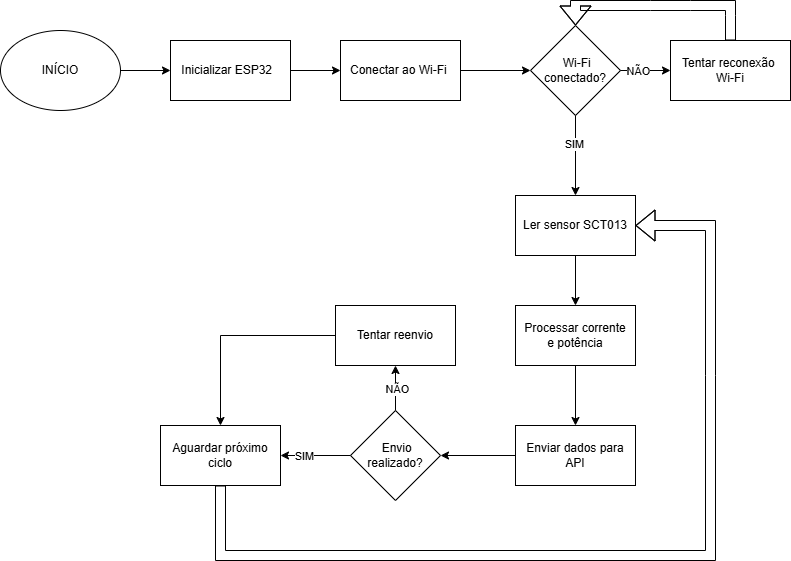

The diagram above was exported from draw.io. Its source (the exported page's mxGraphModel, read from the mxfile embedded in the PNG):
<mxGraphModel dx="962" dy="575" grid="1" gridSize="10" guides="1" tooltips="1" connect="1" arrows="1" fold="1" page="1" pageScale="1" pageWidth="827" pageHeight="1169" math="0" shadow="0">
  <root>
    <mxCell id="WIyWlLk6GJQsqaUBKTNV-0" />
    <mxCell id="WIyWlLk6GJQsqaUBKTNV-1" parent="WIyWlLk6GJQsqaUBKTNV-0" />
    <mxCell id="IVHoIQelAXfAEAdjh0Nm-0" parent="WIyWlLk6GJQsqaUBKTNV-1" style="ellipse;whiteSpace=wrap;html=1;" value="INÍCIO    " vertex="1">
      <mxGeometry height="80" width="120" x="30" y="35" as="geometry" />
    </mxCell>
    <mxCell id="IVHoIQelAXfAEAdjh0Nm-1" parent="WIyWlLk6GJQsqaUBKTNV-1" style="rounded=0;whiteSpace=wrap;html=1;" value="Inicializar ESP32&amp;nbsp;&amp;nbsp;" vertex="1">
      <mxGeometry height="60" width="120" x="200" y="45" as="geometry" />
    </mxCell>
    <mxCell id="IVHoIQelAXfAEAdjh0Nm-2" parent="WIyWlLk6GJQsqaUBKTNV-1" style="rounded=0;whiteSpace=wrap;html=1;" value="Conectar ao Wi-Fi&amp;nbsp;" vertex="1">
      <mxGeometry height="60" width="120" x="370" y="45" as="geometry" />
    </mxCell>
    <mxCell id="IVHoIQelAXfAEAdjh0Nm-3" parent="WIyWlLk6GJQsqaUBKTNV-1" style="rhombus;whiteSpace=wrap;html=1;" value="&amp;nbsp;Wi-Fi conectado?" vertex="1">
      <mxGeometry height="90" width="90" x="560" y="30" as="geometry" />
    </mxCell>
    <mxCell id="IVHoIQelAXfAEAdjh0Nm-4" parent="WIyWlLk6GJQsqaUBKTNV-1" style="rounded=0;whiteSpace=wrap;html=1;" value="Tentar reconexão&amp;nbsp;&lt;div&gt;Wi-Fi&lt;/div&gt;" vertex="1">
      <mxGeometry height="60" width="120" x="700" y="45" as="geometry" />
    </mxCell>
    <mxCell id="IVHoIQelAXfAEAdjh0Nm-5" parent="WIyWlLk6GJQsqaUBKTNV-1" style="rounded=0;whiteSpace=wrap;html=1;" value="Ler sensor SCT013" vertex="1">
      <mxGeometry height="60" width="120" x="545" y="200" as="geometry" />
    </mxCell>
    <mxCell id="IVHoIQelAXfAEAdjh0Nm-6" parent="WIyWlLk6GJQsqaUBKTNV-1" style="rounded=0;whiteSpace=wrap;html=1;" value="&lt;div&gt;Processar corrente&lt;/div&gt;&lt;div&gt;e potência&lt;/div&gt;" vertex="1">
      <mxGeometry height="60" width="120" x="545" y="310" as="geometry" />
    </mxCell>
    <mxCell id="IVHoIQelAXfAEAdjh0Nm-7" parent="WIyWlLk6GJQsqaUBKTNV-1" style="rounded=0;whiteSpace=wrap;html=1;" value="Enviar dados para API" vertex="1">
      <mxGeometry height="60" width="120" x="545" y="430" as="geometry" />
    </mxCell>
    <mxCell id="IVHoIQelAXfAEAdjh0Nm-8" parent="WIyWlLk6GJQsqaUBKTNV-1" style="rounded=0;whiteSpace=wrap;html=1;" value="Tentar reenvio" vertex="1">
      <mxGeometry height="60" width="120" x="365" y="310" as="geometry" />
    </mxCell>
    <mxCell id="IVHoIQelAXfAEAdjh0Nm-9" parent="WIyWlLk6GJQsqaUBKTNV-1" style="rhombus;whiteSpace=wrap;html=1;" value="&amp;nbsp;Envio realizado?" vertex="1">
      <mxGeometry height="90" width="90" x="380" y="415" as="geometry" />
    </mxCell>
    <mxCell id="IVHoIQelAXfAEAdjh0Nm-10" parent="WIyWlLk6GJQsqaUBKTNV-1" style="rounded=0;whiteSpace=wrap;html=1;" value="Aguardar próximo ciclo" vertex="1">
      <mxGeometry height="60" width="120" x="190" y="430" as="geometry" />
    </mxCell>
    <mxCell id="IVHoIQelAXfAEAdjh0Nm-11" edge="1" parent="WIyWlLk6GJQsqaUBKTNV-1" source="IVHoIQelAXfAEAdjh0Nm-0" style="endArrow=classic;html=1;rounded=0;entryX=0;entryY=0.5;entryDx=0;entryDy=0;exitX=1;exitY=0.5;exitDx=0;exitDy=0;" target="IVHoIQelAXfAEAdjh0Nm-1" value="">
      <mxGeometry height="50" relative="1" width="50" as="geometry">
        <mxPoint x="390" y="380" as="sourcePoint" />
        <mxPoint x="440" y="330" as="targetPoint" />
      </mxGeometry>
    </mxCell>
    <mxCell id="IVHoIQelAXfAEAdjh0Nm-12" edge="1" parent="WIyWlLk6GJQsqaUBKTNV-1" source="IVHoIQelAXfAEAdjh0Nm-1" style="endArrow=classic;html=1;rounded=0;entryX=0;entryY=0.5;entryDx=0;entryDy=0;exitX=1;exitY=0.5;exitDx=0;exitDy=0;" target="IVHoIQelAXfAEAdjh0Nm-2" value="">
      <mxGeometry height="50" relative="1" width="50" as="geometry">
        <mxPoint x="250" y="70" as="sourcePoint" />
        <mxPoint x="220" y="70" as="targetPoint" />
      </mxGeometry>
    </mxCell>
    <mxCell id="IVHoIQelAXfAEAdjh0Nm-13" edge="1" parent="WIyWlLk6GJQsqaUBKTNV-1" source="IVHoIQelAXfAEAdjh0Nm-2" style="endArrow=classic;html=1;rounded=0;entryX=0;entryY=0.5;entryDx=0;entryDy=0;exitX=1;exitY=0.5;exitDx=0;exitDy=0;" target="IVHoIQelAXfAEAdjh0Nm-3" value="">
      <mxGeometry height="50" relative="1" width="50" as="geometry">
        <mxPoint x="400" y="130" as="sourcePoint" />
        <mxPoint x="450" y="130" as="targetPoint" />
      </mxGeometry>
    </mxCell>
    <mxCell id="IVHoIQelAXfAEAdjh0Nm-14" edge="1" parent="WIyWlLk6GJQsqaUBKTNV-1" source="IVHoIQelAXfAEAdjh0Nm-3" style="endArrow=classic;html=1;rounded=0;entryX=0.5;entryY=0;entryDx=0;entryDy=0;exitX=0.5;exitY=1;exitDx=0;exitDy=0;" target="IVHoIQelAXfAEAdjh0Nm-5" value="">
      <mxGeometry height="50" relative="1" width="50" as="geometry">
        <mxPoint x="550" y="140" as="sourcePoint" />
        <mxPoint x="600" y="140" as="targetPoint" />
      </mxGeometry>
    </mxCell>
    <mxCell id="IVHoIQelAXfAEAdjh0Nm-25" connectable="0" parent="IVHoIQelAXfAEAdjh0Nm-14" style="edgeLabel;html=1;align=center;verticalAlign=middle;resizable=0;points=[];" value="SIM" vertex="1">
      <mxGeometry relative="1" x="-0.3" y="-2" as="geometry">
        <mxPoint as="offset" />
      </mxGeometry>
    </mxCell>
    <mxCell id="IVHoIQelAXfAEAdjh0Nm-15" edge="1" parent="WIyWlLk6GJQsqaUBKTNV-1" source="IVHoIQelAXfAEAdjh0Nm-3" style="endArrow=classic;html=1;rounded=0;exitX=1;exitY=0.5;exitDx=0;exitDy=0;entryX=0;entryY=0.5;entryDx=0;entryDy=0;" target="IVHoIQelAXfAEAdjh0Nm-4" value="">
      <mxGeometry height="50" relative="1" width="50" as="geometry">
        <mxPoint x="470" y="150" as="sourcePoint" />
        <mxPoint x="680" y="140" as="targetPoint" />
      </mxGeometry>
    </mxCell>
    <mxCell id="IVHoIQelAXfAEAdjh0Nm-26" connectable="0" parent="IVHoIQelAXfAEAdjh0Nm-15" style="edgeLabel;html=1;align=center;verticalAlign=middle;resizable=0;points=[];" value="NÃO" vertex="1">
      <mxGeometry relative="1" x="-0.32" as="geometry">
        <mxPoint as="offset" />
      </mxGeometry>
    </mxCell>
    <mxCell id="IVHoIQelAXfAEAdjh0Nm-16" edge="1" parent="WIyWlLk6GJQsqaUBKTNV-1" source="IVHoIQelAXfAEAdjh0Nm-5" style="endArrow=classic;html=1;rounded=0;entryX=0.5;entryY=0;entryDx=0;entryDy=0;" target="IVHoIQelAXfAEAdjh0Nm-6" value="">
      <mxGeometry height="50" relative="1" width="50" as="geometry">
        <mxPoint x="270" y="230" as="sourcePoint" />
        <mxPoint x="320" y="230" as="targetPoint" />
      </mxGeometry>
    </mxCell>
    <mxCell id="IVHoIQelAXfAEAdjh0Nm-17" edge="1" parent="WIyWlLk6GJQsqaUBKTNV-1" source="IVHoIQelAXfAEAdjh0Nm-6" style="endArrow=classic;html=1;rounded=0;entryX=0.5;entryY=0;entryDx=0;entryDy=0;" target="IVHoIQelAXfAEAdjh0Nm-7" value="">
      <mxGeometry height="50" relative="1" width="50" as="geometry">
        <mxPoint x="420" y="260" as="sourcePoint" />
        <mxPoint x="470" y="260" as="targetPoint" />
      </mxGeometry>
    </mxCell>
    <mxCell id="IVHoIQelAXfAEAdjh0Nm-18" edge="1" parent="WIyWlLk6GJQsqaUBKTNV-1" source="IVHoIQelAXfAEAdjh0Nm-7" style="endArrow=classic;html=1;rounded=0;entryX=1;entryY=0.5;entryDx=0;entryDy=0;exitX=0;exitY=0.5;exitDx=0;exitDy=0;" target="IVHoIQelAXfAEAdjh0Nm-9" value="">
      <mxGeometry height="50" relative="1" width="50" as="geometry">
        <mxPoint x="400" y="210" as="sourcePoint" />
        <mxPoint x="450" y="210" as="targetPoint" />
      </mxGeometry>
    </mxCell>
    <mxCell id="IVHoIQelAXfAEAdjh0Nm-19" edge="1" parent="WIyWlLk6GJQsqaUBKTNV-1" source="IVHoIQelAXfAEAdjh0Nm-9" style="endArrow=classic;html=1;rounded=0;entryX=0.5;entryY=1;entryDx=0;entryDy=0;exitX=0.5;exitY=0;exitDx=0;exitDy=0;" target="IVHoIQelAXfAEAdjh0Nm-8" value="">
      <mxGeometry height="50" relative="1" width="50" as="geometry">
        <mxPoint x="400" y="390" as="sourcePoint" />
        <mxPoint x="490" y="260" as="targetPoint" />
      </mxGeometry>
    </mxCell>
    <mxCell id="IVHoIQelAXfAEAdjh0Nm-22" connectable="0" parent="IVHoIQelAXfAEAdjh0Nm-19" style="edgeLabel;html=1;align=center;verticalAlign=middle;resizable=0;points=[];" value="NÃO" vertex="1">
      <mxGeometry relative="1" x="-0.0222" y="-1" as="geometry">
        <mxPoint as="offset" />
      </mxGeometry>
    </mxCell>
    <mxCell id="IVHoIQelAXfAEAdjh0Nm-20" edge="1" parent="WIyWlLk6GJQsqaUBKTNV-1" source="IVHoIQelAXfAEAdjh0Nm-9" style="endArrow=classic;html=1;rounded=0;entryX=1;entryY=0.5;entryDx=0;entryDy=0;exitX=0;exitY=0.5;exitDx=0;exitDy=0;" target="IVHoIQelAXfAEAdjh0Nm-10" value="">
      <mxGeometry height="50" relative="1" width="50" as="geometry">
        <mxPoint x="310" y="210" as="sourcePoint" />
        <mxPoint x="360" y="210" as="targetPoint" />
      </mxGeometry>
    </mxCell>
    <mxCell id="IVHoIQelAXfAEAdjh0Nm-23" connectable="0" parent="IVHoIQelAXfAEAdjh0Nm-20" style="edgeLabel;html=1;align=center;verticalAlign=middle;resizable=0;points=[];" value="SIM" vertex="1">
      <mxGeometry relative="1" x="0.3429" as="geometry">
        <mxPoint as="offset" />
      </mxGeometry>
    </mxCell>
    <mxCell id="IVHoIQelAXfAEAdjh0Nm-21" edge="1" parent="WIyWlLk6GJQsqaUBKTNV-1" source="IVHoIQelAXfAEAdjh0Nm-10" style="shape=flexArrow;endArrow=classic;html=1;rounded=0;exitX=0.5;exitY=1;exitDx=0;exitDy=0;entryX=1;entryY=0.5;entryDx=0;entryDy=0;" target="IVHoIQelAXfAEAdjh0Nm-5" value="">
      <mxGeometry height="50" relative="1" width="50" as="geometry">
        <Array as="points">
          <mxPoint x="250" y="560" />
          <mxPoint x="740" y="560" />
          <mxPoint x="740" y="380" />
          <mxPoint x="740" y="230" />
        </Array>
        <mxPoint x="390" y="280" as="sourcePoint" />
        <mxPoint x="680" y="590" as="targetPoint" />
      </mxGeometry>
    </mxCell>
    <mxCell id="IVHoIQelAXfAEAdjh0Nm-24" edge="1" parent="WIyWlLk6GJQsqaUBKTNV-1" source="IVHoIQelAXfAEAdjh0Nm-8" style="endArrow=classic;html=1;rounded=0;exitX=0;exitY=0.5;exitDx=0;exitDy=0;entryX=0.5;entryY=0;entryDx=0;entryDy=0;" target="IVHoIQelAXfAEAdjh0Nm-10" value="">
      <mxGeometry height="50" relative="1" width="50" as="geometry">
        <Array as="points">
          <mxPoint x="250" y="340" />
        </Array>
        <mxPoint x="390" y="380" as="sourcePoint" />
        <mxPoint x="440" y="330" as="targetPoint" />
      </mxGeometry>
    </mxCell>
    <mxCell id="IVHoIQelAXfAEAdjh0Nm-28" edge="1" parent="WIyWlLk6GJQsqaUBKTNV-1" source="IVHoIQelAXfAEAdjh0Nm-4" style="shape=flexArrow;endArrow=classic;html=1;rounded=0;entryX=0.5;entryY=0;entryDx=0;entryDy=0;exitX=0.5;exitY=0;exitDx=0;exitDy=0;" target="IVHoIQelAXfAEAdjh0Nm-3" value="">
      <mxGeometry height="50" relative="1" width="50" as="geometry">
        <Array as="points">
          <mxPoint x="760" y="20" />
          <mxPoint x="760" y="10" />
          <mxPoint x="720" y="10" />
          <mxPoint x="680" y="10" />
          <mxPoint x="605" y="10" />
        </Array>
        <mxPoint x="390" y="180" as="sourcePoint" />
        <mxPoint x="440" y="130" as="targetPoint" />
      </mxGeometry>
    </mxCell>
  </root>
</mxGraphModel>